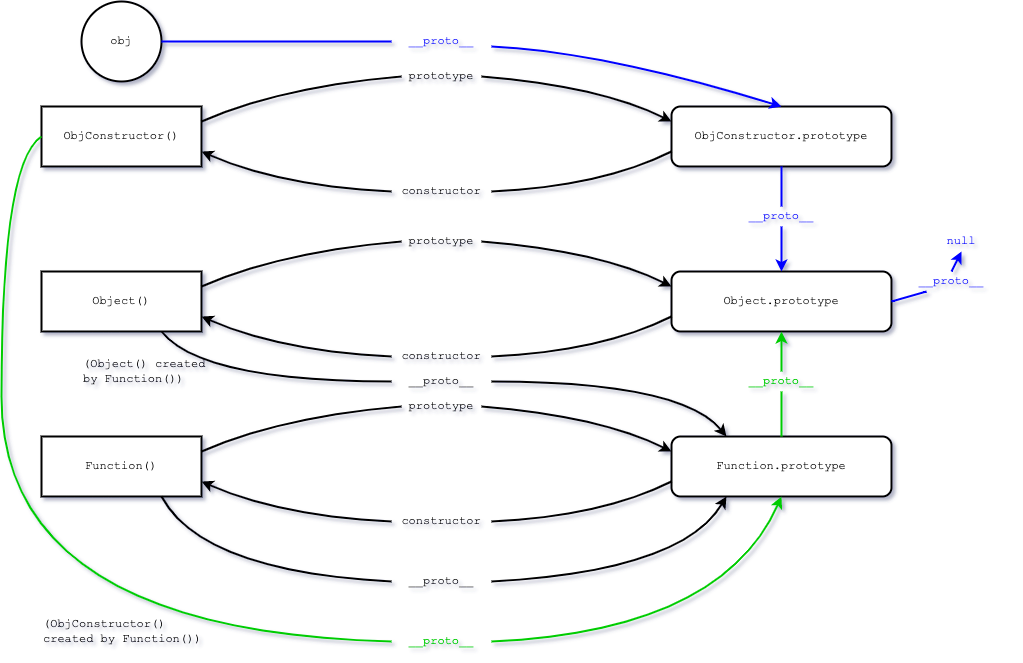

The diagram above was exported from draw.io. Its source (the exported page's mxGraphModel, read from the mxfile embedded in the PNG):
<mxGraphModel dx="1875" dy="1924" grid="1" gridSize="10" guides="1" tooltips="1" connect="1" arrows="1" fold="1" page="1" pageScale="1" pageWidth="827" pageHeight="1169" math="0" shadow="1">
  <root>
    <mxCell id="0" />
    <mxCell id="1" parent="0" />
    <mxCell id="tuc23D8aVdLo2x-mG501-2" value="Object.prototype" style="rounded=1;whiteSpace=wrap;html=1;strokeWidth=2;fontFamily=Courier New;" parent="1" vertex="1">
      <mxGeometry x="630" y="190" width="220" height="60" as="geometry" />
    </mxCell>
    <mxCell id="tuc23D8aVdLo2x-mG501-3" value="Object()" style="rounded=0;whiteSpace=wrap;html=1;strokeWidth=2;fontFamily=Courier New;" parent="1" vertex="1">
      <mxGeometry y="190" width="160" height="60" as="geometry" />
    </mxCell>
    <mxCell id="tuc23D8aVdLo2x-mG501-9" value="" style="curved=1;endArrow=classic;html=1;rounded=0;exitX=1;exitY=0.5;exitDx=0;exitDy=0;entryX=0;entryY=0.25;entryDx=0;entryDy=0;startArrow=none;strokeWidth=2;fontFamily=Courier New;" parent="1" source="tuc23D8aVdLo2x-mG501-10" target="tuc23D8aVdLo2x-mG501-2" edge="1">
      <mxGeometry width="50" height="50" relative="1" as="geometry">
        <mxPoint x="380" y="300" as="sourcePoint" />
        <mxPoint x="430" y="250" as="targetPoint" />
        <Array as="points">
          <mxPoint x="560" y="170" />
        </Array>
      </mxGeometry>
    </mxCell>
    <mxCell id="tuc23D8aVdLo2x-mG501-10" value="prototype" style="text;html=1;strokeColor=none;fillColor=none;align=center;verticalAlign=middle;whiteSpace=wrap;rounded=0;strokeWidth=2;fontFamily=Courier New;" parent="1" vertex="1">
      <mxGeometry x="360" y="145" width="80" height="30" as="geometry" />
    </mxCell>
    <mxCell id="tuc23D8aVdLo2x-mG501-11" value="" style="curved=1;endArrow=none;html=1;rounded=0;exitX=1;exitY=0.25;exitDx=0;exitDy=0;entryX=0;entryY=0.5;entryDx=0;entryDy=0;strokeWidth=2;fontFamily=Courier New;" parent="1" source="tuc23D8aVdLo2x-mG501-3" target="tuc23D8aVdLo2x-mG501-10" edge="1">
      <mxGeometry width="50" height="50" relative="1" as="geometry">
        <mxPoint x="160" y="230" as="sourcePoint" />
        <mxPoint x="640" y="175" as="targetPoint" />
        <Array as="points">
          <mxPoint x="240" y="170" />
        </Array>
      </mxGeometry>
    </mxCell>
    <mxCell id="tuc23D8aVdLo2x-mG501-12" value="" style="curved=1;endArrow=classic;html=1;rounded=0;entryX=1;entryY=0.75;entryDx=0;entryDy=0;exitX=0;exitY=0.5;exitDx=0;exitDy=0;startArrow=none;strokeWidth=2;fontFamily=Courier New;" parent="1" source="tuc23D8aVdLo2x-mG501-13" target="tuc23D8aVdLo2x-mG501-3" edge="1">
      <mxGeometry width="50" height="50" relative="1" as="geometry">
        <mxPoint x="380" y="300" as="sourcePoint" />
        <mxPoint x="430" y="250" as="targetPoint" />
        <Array as="points">
          <mxPoint x="240" y="270" />
        </Array>
      </mxGeometry>
    </mxCell>
    <mxCell id="tuc23D8aVdLo2x-mG501-13" value="constructor" style="text;html=1;strokeColor=none;fillColor=none;align=center;verticalAlign=middle;whiteSpace=wrap;rounded=0;strokeWidth=2;fontFamily=Courier New;fontColor=#000000;" parent="1" vertex="1">
      <mxGeometry x="350" y="260" width="100" height="30" as="geometry" />
    </mxCell>
    <mxCell id="tuc23D8aVdLo2x-mG501-14" value="" style="curved=1;endArrow=none;html=1;rounded=0;entryX=1;entryY=0.5;entryDx=0;entryDy=0;exitX=0;exitY=0.75;exitDx=0;exitDy=0;strokeWidth=2;fontFamily=Courier New;" parent="1" source="tuc23D8aVdLo2x-mG501-2" target="tuc23D8aVdLo2x-mG501-13" edge="1">
      <mxGeometry width="50" height="50" relative="1" as="geometry">
        <mxPoint x="670" y="190" as="sourcePoint" />
        <mxPoint x="160" y="245" as="targetPoint" />
        <Array as="points">
          <mxPoint x="560" y="270" />
        </Array>
      </mxGeometry>
    </mxCell>
    <mxCell id="tuc23D8aVdLo2x-mG501-15" value="ObjConstructor.prototype" style="rounded=1;whiteSpace=wrap;html=1;strokeWidth=2;fontFamily=Courier New;" parent="1" vertex="1">
      <mxGeometry x="630" y="25" width="220" height="60" as="geometry" />
    </mxCell>
    <mxCell id="tuc23D8aVdLo2x-mG501-16" value="ObjConstructor()" style="rounded=0;whiteSpace=wrap;html=1;strokeWidth=2;fontFamily=Courier New;" parent="1" vertex="1">
      <mxGeometry y="25" width="160" height="60" as="geometry" />
    </mxCell>
    <mxCell id="tuc23D8aVdLo2x-mG501-17" value="" style="curved=1;endArrow=classic;html=1;rounded=0;exitX=1;exitY=0.5;exitDx=0;exitDy=0;entryX=0;entryY=0.25;entryDx=0;entryDy=0;startArrow=none;strokeWidth=2;fontFamily=Courier New;" parent="1" source="tuc23D8aVdLo2x-mG501-18" target="tuc23D8aVdLo2x-mG501-15" edge="1">
      <mxGeometry width="50" height="50" relative="1" as="geometry">
        <mxPoint x="380" y="135" as="sourcePoint" />
        <mxPoint x="430" y="85" as="targetPoint" />
        <Array as="points">
          <mxPoint x="560" y="5" />
        </Array>
      </mxGeometry>
    </mxCell>
    <mxCell id="tuc23D8aVdLo2x-mG501-18" value="prototype" style="text;html=1;strokeColor=none;fillColor=none;align=center;verticalAlign=middle;whiteSpace=wrap;rounded=0;strokeWidth=2;fontFamily=Courier New;" parent="1" vertex="1">
      <mxGeometry x="360" y="-20" width="80" height="30" as="geometry" />
    </mxCell>
    <mxCell id="tuc23D8aVdLo2x-mG501-19" value="" style="curved=1;endArrow=none;html=1;rounded=0;exitX=1;exitY=0.25;exitDx=0;exitDy=0;entryX=0;entryY=0.5;entryDx=0;entryDy=0;strokeWidth=2;fontFamily=Courier New;" parent="1" source="tuc23D8aVdLo2x-mG501-16" target="tuc23D8aVdLo2x-mG501-18" edge="1">
      <mxGeometry width="50" height="50" relative="1" as="geometry">
        <mxPoint x="160" y="65" as="sourcePoint" />
        <mxPoint x="640" y="10" as="targetPoint" />
        <Array as="points">
          <mxPoint x="240" y="5" />
        </Array>
      </mxGeometry>
    </mxCell>
    <mxCell id="tuc23D8aVdLo2x-mG501-20" value="" style="curved=1;endArrow=classic;html=1;rounded=0;entryX=1;entryY=0.75;entryDx=0;entryDy=0;exitX=0;exitY=0.5;exitDx=0;exitDy=0;startArrow=none;strokeWidth=2;fontFamily=Courier New;" parent="1" source="tuc23D8aVdLo2x-mG501-21" target="tuc23D8aVdLo2x-mG501-16" edge="1">
      <mxGeometry width="50" height="50" relative="1" as="geometry">
        <mxPoint x="380" y="135" as="sourcePoint" />
        <mxPoint x="430" y="85" as="targetPoint" />
        <Array as="points">
          <mxPoint x="240" y="105" />
        </Array>
      </mxGeometry>
    </mxCell>
    <mxCell id="tuc23D8aVdLo2x-mG501-21" value="constructor" style="text;html=1;strokeColor=none;fillColor=none;align=center;verticalAlign=middle;whiteSpace=wrap;rounded=0;strokeWidth=2;fontFamily=Courier New;" parent="1" vertex="1">
      <mxGeometry x="350" y="95" width="100" height="30" as="geometry" />
    </mxCell>
    <mxCell id="tuc23D8aVdLo2x-mG501-22" value="" style="curved=1;endArrow=none;html=1;rounded=0;entryX=1;entryY=0.5;entryDx=0;entryDy=0;exitX=0;exitY=0.75;exitDx=0;exitDy=0;strokeWidth=2;fontFamily=Courier New;" parent="1" source="tuc23D8aVdLo2x-mG501-15" target="tuc23D8aVdLo2x-mG501-21" edge="1">
      <mxGeometry width="50" height="50" relative="1" as="geometry">
        <mxPoint x="670" y="25" as="sourcePoint" />
        <mxPoint x="160" y="80" as="targetPoint" />
        <Array as="points">
          <mxPoint x="560" y="105" />
        </Array>
      </mxGeometry>
    </mxCell>
    <mxCell id="tuc23D8aVdLo2x-mG501-23" value="Function.prototype" style="rounded=1;whiteSpace=wrap;html=1;strokeWidth=2;fontFamily=Courier New;" parent="1" vertex="1">
      <mxGeometry x="630" y="355" width="220" height="60" as="geometry" />
    </mxCell>
    <mxCell id="tuc23D8aVdLo2x-mG501-24" value="Function()" style="rounded=0;whiteSpace=wrap;html=1;strokeWidth=2;fontFamily=Courier New;" parent="1" vertex="1">
      <mxGeometry y="355" width="160" height="60" as="geometry" />
    </mxCell>
    <mxCell id="tuc23D8aVdLo2x-mG501-25" value="" style="curved=1;endArrow=classic;html=1;rounded=0;exitX=1;exitY=0.5;exitDx=0;exitDy=0;entryX=0;entryY=0.25;entryDx=0;entryDy=0;startArrow=none;strokeWidth=2;fontFamily=Courier New;" parent="1" source="tuc23D8aVdLo2x-mG501-26" target="tuc23D8aVdLo2x-mG501-23" edge="1">
      <mxGeometry width="50" height="50" relative="1" as="geometry">
        <mxPoint x="380" y="465" as="sourcePoint" />
        <mxPoint x="430" y="415" as="targetPoint" />
        <Array as="points">
          <mxPoint x="560" y="335" />
        </Array>
      </mxGeometry>
    </mxCell>
    <mxCell id="tuc23D8aVdLo2x-mG501-26" value="prototype" style="text;html=1;strokeColor=none;fillColor=none;align=center;verticalAlign=middle;whiteSpace=wrap;rounded=0;strokeWidth=2;fontFamily=Courier New;fontColor=#000000;" parent="1" vertex="1">
      <mxGeometry x="360" y="310" width="80" height="30" as="geometry" />
    </mxCell>
    <mxCell id="tuc23D8aVdLo2x-mG501-27" value="" style="curved=1;endArrow=none;html=1;rounded=0;exitX=1;exitY=0.25;exitDx=0;exitDy=0;entryX=0;entryY=0.5;entryDx=0;entryDy=0;strokeWidth=2;fontFamily=Courier New;" parent="1" source="tuc23D8aVdLo2x-mG501-24" target="tuc23D8aVdLo2x-mG501-26" edge="1">
      <mxGeometry width="50" height="50" relative="1" as="geometry">
        <mxPoint x="160" y="395" as="sourcePoint" />
        <mxPoint x="640" y="340" as="targetPoint" />
        <Array as="points">
          <mxPoint x="240" y="335" />
        </Array>
      </mxGeometry>
    </mxCell>
    <mxCell id="tuc23D8aVdLo2x-mG501-28" value="" style="curved=1;endArrow=classic;html=1;rounded=0;entryX=1;entryY=0.75;entryDx=0;entryDy=0;exitX=0;exitY=0.5;exitDx=0;exitDy=0;startArrow=none;strokeWidth=2;fontFamily=Courier New;" parent="1" source="tuc23D8aVdLo2x-mG501-29" target="tuc23D8aVdLo2x-mG501-24" edge="1">
      <mxGeometry width="50" height="50" relative="1" as="geometry">
        <mxPoint x="380" y="465" as="sourcePoint" />
        <mxPoint x="430" y="415" as="targetPoint" />
        <Array as="points">
          <mxPoint x="240" y="435" />
        </Array>
      </mxGeometry>
    </mxCell>
    <mxCell id="tuc23D8aVdLo2x-mG501-29" value="constructor" style="text;html=1;strokeColor=none;fillColor=none;align=center;verticalAlign=middle;whiteSpace=wrap;rounded=0;strokeWidth=2;fontFamily=Courier New;fontColor=#000000;" parent="1" vertex="1">
      <mxGeometry x="350" y="425" width="100" height="30" as="geometry" />
    </mxCell>
    <mxCell id="tuc23D8aVdLo2x-mG501-30" value="" style="curved=1;endArrow=none;html=1;rounded=0;entryX=1;entryY=0.5;entryDx=0;entryDy=0;exitX=0;exitY=0.75;exitDx=0;exitDy=0;strokeWidth=2;fontFamily=Courier New;" parent="1" source="tuc23D8aVdLo2x-mG501-23" target="tuc23D8aVdLo2x-mG501-29" edge="1">
      <mxGeometry width="50" height="50" relative="1" as="geometry">
        <mxPoint x="670" y="355" as="sourcePoint" />
        <mxPoint x="160" y="410" as="targetPoint" />
        <Array as="points">
          <mxPoint x="560" y="435" />
        </Array>
      </mxGeometry>
    </mxCell>
    <mxCell id="tuc23D8aVdLo2x-mG501-31" value="" style="curved=1;endArrow=classic;html=1;rounded=0;entryX=0.25;entryY=0;entryDx=0;entryDy=0;exitX=1;exitY=0.5;exitDx=0;exitDy=0;startArrow=none;strokeWidth=2;fontFamily=Courier New;fillColor=#f8cecc;strokeColor=#000000;" parent="1" source="tuc23D8aVdLo2x-mG501-32" target="tuc23D8aVdLo2x-mG501-23" edge="1">
      <mxGeometry width="50" height="50" relative="1" as="geometry">
        <mxPoint x="360" y="120" as="sourcePoint" />
        <mxPoint x="170" y="80" as="targetPoint" />
        <Array as="points">
          <mxPoint x="640" y="300" />
        </Array>
      </mxGeometry>
    </mxCell>
    <mxCell id="tuc23D8aVdLo2x-mG501-32" value="__proto__" style="text;html=1;strokeColor=none;fillColor=none;align=center;verticalAlign=middle;whiteSpace=wrap;rounded=0;strokeWidth=2;fontFamily=Courier New;fontColor=#000000;" parent="1" vertex="1">
      <mxGeometry x="350" y="290" width="100" height="20" as="geometry" />
    </mxCell>
    <mxCell id="tuc23D8aVdLo2x-mG501-33" value="" style="curved=1;endArrow=none;html=1;rounded=0;entryX=0;entryY=0.5;entryDx=0;entryDy=0;exitX=0.75;exitY=1;exitDx=0;exitDy=0;startArrow=none;strokeWidth=2;fontFamily=Courier New;fillColor=#f8cecc;strokeColor=#000000;" parent="1" source="tuc23D8aVdLo2x-mG501-3" target="tuc23D8aVdLo2x-mG501-32" edge="1">
      <mxGeometry width="50" height="50" relative="1" as="geometry">
        <mxPoint x="130" y="250" as="sourcePoint" />
        <mxPoint x="630" y="355" as="targetPoint" />
        <Array as="points">
          <mxPoint x="160" y="300" />
        </Array>
      </mxGeometry>
    </mxCell>
    <mxCell id="tuc23D8aVdLo2x-mG501-34" value="" style="curved=1;endArrow=classic;html=1;rounded=0;entryX=0.25;entryY=1;entryDx=0;entryDy=0;exitX=1;exitY=0.5;exitDx=0;exitDy=0;startArrow=none;strokeWidth=2;fontFamily=Courier New;fillColor=#f8cecc;strokeColor=#000000;" parent="1" source="tuc23D8aVdLo2x-mG501-35" target="tuc23D8aVdLo2x-mG501-23" edge="1">
      <mxGeometry width="50" height="50" relative="1" as="geometry">
        <mxPoint x="460" y="310" as="sourcePoint" />
        <mxPoint x="675" y="365" as="targetPoint" />
        <Array as="points">
          <mxPoint x="640" y="490" />
        </Array>
      </mxGeometry>
    </mxCell>
    <mxCell id="tuc23D8aVdLo2x-mG501-35" value="__proto__" style="text;html=1;strokeColor=none;fillColor=none;align=center;verticalAlign=middle;whiteSpace=wrap;rounded=0;strokeWidth=2;fontFamily=Courier New;fontColor=#000000;" parent="1" vertex="1">
      <mxGeometry x="350" y="490" width="100" height="20" as="geometry" />
    </mxCell>
    <mxCell id="tuc23D8aVdLo2x-mG501-36" value="" style="curved=1;endArrow=none;html=1;rounded=0;entryX=0;entryY=0.5;entryDx=0;entryDy=0;exitX=0.75;exitY=1;exitDx=0;exitDy=0;startArrow=none;strokeWidth=2;fontFamily=Courier New;fillColor=#f8cecc;strokeColor=#000000;" parent="1" source="tuc23D8aVdLo2x-mG501-24" target="tuc23D8aVdLo2x-mG501-35" edge="1">
      <mxGeometry width="50" height="50" relative="1" as="geometry">
        <mxPoint x="130" y="415" as="sourcePoint" />
        <mxPoint x="665" y="415" as="targetPoint" />
        <Array as="points">
          <mxPoint x="160" y="490" />
        </Array>
      </mxGeometry>
    </mxCell>
    <mxCell id="tuc23D8aVdLo2x-mG501-37" value="" style="curved=1;endArrow=classic;html=1;rounded=0;entryX=0.5;entryY=1;entryDx=0;entryDy=0;exitX=1;exitY=0.5;exitDx=0;exitDy=0;startArrow=none;strokeWidth=2;fontFamily=Courier New;fillColor=#f8cecc;strokeColor=#00CC00;" parent="1" source="tuc23D8aVdLo2x-mG501-38" target="tuc23D8aVdLo2x-mG501-23" edge="1">
      <mxGeometry width="50" height="50" relative="1" as="geometry">
        <mxPoint x="460" y="510" as="sourcePoint" />
        <mxPoint x="675" y="425" as="targetPoint" />
        <Array as="points">
          <mxPoint x="680" y="550" />
        </Array>
      </mxGeometry>
    </mxCell>
    <mxCell id="tuc23D8aVdLo2x-mG501-38" value="__proto__" style="text;html=1;strokeColor=none;fillColor=none;align=center;verticalAlign=middle;whiteSpace=wrap;rounded=0;strokeWidth=2;fontFamily=Courier New;fontColor=#00CC00;" parent="1" vertex="1">
      <mxGeometry x="350" y="550" width="100" height="20" as="geometry" />
    </mxCell>
    <mxCell id="tuc23D8aVdLo2x-mG501-39" value="" style="curved=1;endArrow=none;html=1;rounded=0;exitX=0;exitY=0.5;exitDx=0;exitDy=0;startArrow=none;strokeWidth=2;fontFamily=Courier New;fillColor=#f8cecc;strokeColor=#00CC00;" parent="1" source="tuc23D8aVdLo2x-mG501-16" edge="1">
      <mxGeometry width="50" height="50" relative="1" as="geometry">
        <mxPoint x="70" y="85" as="sourcePoint" />
        <mxPoint x="350" y="560" as="targetPoint" />
        <Array as="points">
          <mxPoint x="-40" y="80" />
          <mxPoint x="-40" y="550" />
        </Array>
      </mxGeometry>
    </mxCell>
    <mxCell id="tuc23D8aVdLo2x-mG501-40" value="(Object() created by&amp;nbsp;Function())" style="text;html=1;strokeColor=none;fillColor=none;align=left;verticalAlign=middle;whiteSpace=wrap;rounded=0;strokeWidth=2;fontFamily=Courier New;fontColor=#000000;" parent="1" vertex="1">
      <mxGeometry x="40" y="280" width="130" height="20" as="geometry" />
    </mxCell>
    <mxCell id="tuc23D8aVdLo2x-mG501-41" value="(ObjConstructor() created by&amp;nbsp;Function())" style="text;html=1;strokeColor=none;fillColor=none;align=left;verticalAlign=middle;whiteSpace=wrap;rounded=0;strokeWidth=2;fontFamily=Courier New;fontColor=#000000;" parent="1" vertex="1">
      <mxGeometry y="540" width="170" height="20" as="geometry" />
    </mxCell>
    <mxCell id="tuc23D8aVdLo2x-mG501-42" value="" style="curved=1;endArrow=classic;html=1;rounded=0;entryX=0.5;entryY=1;entryDx=0;entryDy=0;exitX=0.5;exitY=0;exitDx=0;exitDy=0;startArrow=none;strokeWidth=2;fontFamily=Courier New;fillColor=#f8cecc;strokeColor=#00CC00;fontColor=#0000FF;" parent="1" source="tuc23D8aVdLo2x-mG501-43" target="tuc23D8aVdLo2x-mG501-2" edge="1">
      <mxGeometry width="50" height="50" relative="1" as="geometry">
        <mxPoint x="460" y="310" as="sourcePoint" />
        <mxPoint x="695" y="365" as="targetPoint" />
      </mxGeometry>
    </mxCell>
    <mxCell id="tuc23D8aVdLo2x-mG501-43" value="__proto__" style="text;html=1;strokeColor=none;fillColor=none;align=center;verticalAlign=middle;whiteSpace=wrap;rounded=0;strokeWidth=2;fontFamily=Courier New;fontColor=#00CC00;" parent="1" vertex="1">
      <mxGeometry x="685" y="290" width="110" height="20" as="geometry" />
    </mxCell>
    <mxCell id="tuc23D8aVdLo2x-mG501-44" value="" style="curved=1;endArrow=none;html=1;rounded=0;entryX=0.5;entryY=1;entryDx=0;entryDy=0;exitX=0.5;exitY=0;exitDx=0;exitDy=0;startArrow=none;strokeWidth=2;fontFamily=Courier New;fillColor=#f8cecc;strokeColor=#00CC00;" parent="1" source="tuc23D8aVdLo2x-mG501-23" target="tuc23D8aVdLo2x-mG501-43" edge="1">
      <mxGeometry width="50" height="50" relative="1" as="geometry">
        <mxPoint x="795" y="355" as="sourcePoint" />
        <mxPoint x="795" y="250" as="targetPoint" />
      </mxGeometry>
    </mxCell>
    <mxCell id="HqDtvn2B5cbOTT3HfjpE-1" value="" style="curved=1;endArrow=classic;html=1;rounded=0;entryX=0.5;entryY=0;entryDx=0;entryDy=0;exitX=0.5;exitY=1;exitDx=0;exitDy=0;startArrow=none;strokeWidth=2;fontFamily=Courier New;fillColor=#f8cecc;strokeColor=#0000FF;fontColor=#0000FF;" parent="1" source="HqDtvn2B5cbOTT3HfjpE-2" target="tuc23D8aVdLo2x-mG501-2" edge="1">
      <mxGeometry width="50" height="50" relative="1" as="geometry">
        <mxPoint x="750" y="300" as="sourcePoint" />
        <mxPoint x="750" y="260" as="targetPoint" />
      </mxGeometry>
    </mxCell>
    <mxCell id="HqDtvn2B5cbOTT3HfjpE-2" value="__proto__" style="text;html=1;strokeColor=none;fillColor=none;align=center;verticalAlign=middle;whiteSpace=wrap;rounded=0;strokeWidth=2;fontFamily=Courier New;fontColor=#0000FF;" parent="1" vertex="1">
      <mxGeometry x="685" y="125" width="110" height="20" as="geometry" />
    </mxCell>
    <mxCell id="HqDtvn2B5cbOTT3HfjpE-3" value="" style="curved=1;endArrow=none;html=1;rounded=0;entryX=0.5;entryY=0;entryDx=0;entryDy=0;exitX=0.5;exitY=1;exitDx=0;exitDy=0;startArrow=none;strokeWidth=2;fontFamily=Courier New;fillColor=#f8cecc;strokeColor=#0000FF;" parent="1" source="tuc23D8aVdLo2x-mG501-15" target="HqDtvn2B5cbOTT3HfjpE-2" edge="1">
      <mxGeometry width="50" height="50" relative="1" as="geometry">
        <mxPoint x="740" y="85" as="sourcePoint" />
        <mxPoint x="740" y="190" as="targetPoint" />
      </mxGeometry>
    </mxCell>
    <mxCell id="HqDtvn2B5cbOTT3HfjpE-4" value="null" style="text;html=1;strokeColor=none;fillColor=none;align=center;verticalAlign=middle;whiteSpace=wrap;rounded=0;strokeWidth=2;fontFamily=Courier New;fontColor=#0000FF;" parent="1" vertex="1">
      <mxGeometry x="870" y="150" width="100" height="20" as="geometry" />
    </mxCell>
    <mxCell id="HqDtvn2B5cbOTT3HfjpE-5" value="" style="curved=1;endArrow=classic;html=1;rounded=0;entryX=0.5;entryY=1;entryDx=0;entryDy=0;exitX=0.5;exitY=0;exitDx=0;exitDy=0;startArrow=none;strokeWidth=2;fontFamily=Courier New;fillColor=#f8cecc;strokeColor=#0000FF;fontColor=#0000FF;" parent="1" source="HqDtvn2B5cbOTT3HfjpE-6" target="HqDtvn2B5cbOTT3HfjpE-4" edge="1">
      <mxGeometry width="50" height="50" relative="1" as="geometry">
        <mxPoint x="750" y="155" as="sourcePoint" />
        <mxPoint x="750" y="200" as="targetPoint" />
        <Array as="points" />
      </mxGeometry>
    </mxCell>
    <mxCell id="HqDtvn2B5cbOTT3HfjpE-6" value="__proto__" style="text;html=1;strokeColor=none;fillColor=none;align=center;verticalAlign=middle;whiteSpace=wrap;rounded=0;strokeWidth=2;fontFamily=Courier New;fontColor=#0000FF;" parent="1" vertex="1">
      <mxGeometry x="860" y="190" width="100" height="20" as="geometry" />
    </mxCell>
    <mxCell id="HqDtvn2B5cbOTT3HfjpE-8" value="" style="curved=1;endArrow=none;html=1;rounded=0;exitX=1;exitY=0.5;exitDx=0;exitDy=0;startArrow=none;strokeWidth=2;fontFamily=Courier New;fillColor=#f8cecc;strokeColor=#0000FF;entryX=0.25;entryY=1;entryDx=0;entryDy=0;fontColor=#0000FF;" parent="1" source="tuc23D8aVdLo2x-mG501-2" target="HqDtvn2B5cbOTT3HfjpE-6" edge="1">
      <mxGeometry width="50" height="50" relative="1" as="geometry">
        <mxPoint x="850" y="220" as="sourcePoint" />
        <mxPoint x="870" y="220" as="targetPoint" />
        <Array as="points" />
      </mxGeometry>
    </mxCell>
    <mxCell id="j57fmqVWNEKRABeBXlyL-1" value="obj" style="ellipse;whiteSpace=wrap;html=1;aspect=fixed;strokeColor=#000000;fontColor=#000000;fontFamily=Courier New;strokeWidth=2;" parent="1" vertex="1">
      <mxGeometry x="40" y="-80" width="80" height="80" as="geometry" />
    </mxCell>
    <mxCell id="j57fmqVWNEKRABeBXlyL-2" value="" style="curved=1;endArrow=classic;html=1;rounded=0;entryX=0.5;entryY=0;entryDx=0;entryDy=0;exitX=1;exitY=0.75;exitDx=0;exitDy=0;startArrow=none;strokeWidth=2;fontFamily=Courier New;fillColor=#f8cecc;strokeColor=#0000FF;fontColor=#0000FF;" parent="1" source="j57fmqVWNEKRABeBXlyL-4" target="tuc23D8aVdLo2x-mG501-15" edge="1">
      <mxGeometry width="50" height="50" relative="1" as="geometry">
        <mxPoint x="750" y="155" as="sourcePoint" />
        <mxPoint x="750" y="200" as="targetPoint" />
        <Array as="points">
          <mxPoint x="560" y="-30" />
        </Array>
      </mxGeometry>
    </mxCell>
    <mxCell id="j57fmqVWNEKRABeBXlyL-4" value="__proto__" style="text;html=1;strokeColor=none;fillColor=none;align=center;verticalAlign=middle;whiteSpace=wrap;rounded=0;strokeWidth=2;fontFamily=Courier New;fontColor=#0000FF;" parent="1" vertex="1">
      <mxGeometry x="350" y="-50" width="100" height="20" as="geometry" />
    </mxCell>
    <mxCell id="j57fmqVWNEKRABeBXlyL-5" value="" style="curved=1;endArrow=none;html=1;rounded=0;exitX=1;exitY=0.5;exitDx=0;exitDy=0;startArrow=none;strokeWidth=2;fontFamily=Courier New;fillColor=#f8cecc;strokeColor=#0000FF;fontColor=#0000FF;" parent="1" source="j57fmqVWNEKRABeBXlyL-1" edge="1">
      <mxGeometry width="50" height="50" relative="1" as="geometry">
        <mxPoint x="120" y="-40" as="sourcePoint" />
        <mxPoint x="350" y="-40" as="targetPoint" />
        <Array as="points" />
      </mxGeometry>
    </mxCell>
  </root>
</mxGraphModel>